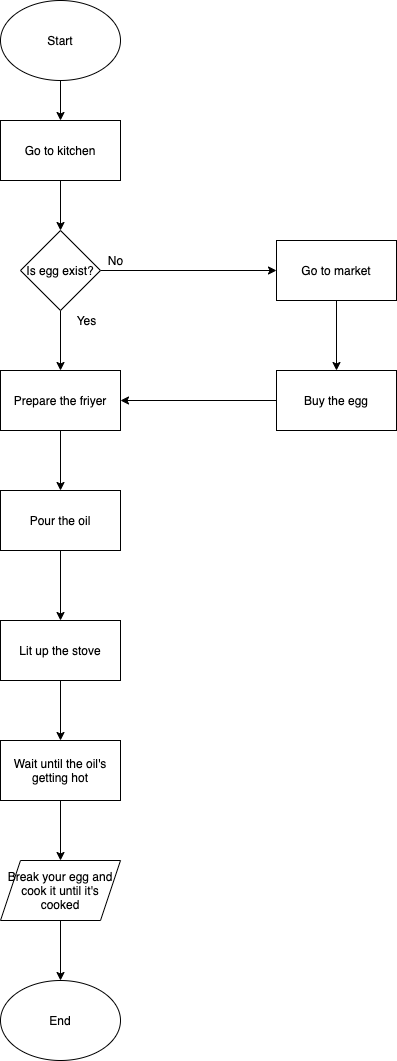

The diagram above was exported from draw.io. Its source (the exported page's mxGraphModel, read from the mxfile embedded in the PNG):
<mxGraphModel dx="946" dy="614" grid="1" gridSize="10" guides="1" tooltips="1" connect="1" arrows="1" fold="1" page="1" pageScale="1" pageWidth="827" pageHeight="1169" math="0" shadow="0">
  <root>
    <mxCell id="0" />
    <mxCell id="1" parent="0" />
    <mxCell id="h0ujJBlMb3B0Va16F0Ck-4" style="edgeStyle=orthogonalEdgeStyle;rounded=0;orthogonalLoop=1;jettySize=auto;html=1;entryX=0.5;entryY=0;entryDx=0;entryDy=0;" edge="1" parent="1" source="h0ujJBlMb3B0Va16F0Ck-1" target="h0ujJBlMb3B0Va16F0Ck-2">
      <mxGeometry relative="1" as="geometry" />
    </mxCell>
    <mxCell id="h0ujJBlMb3B0Va16F0Ck-1" value="Start" style="ellipse;whiteSpace=wrap;html=1;" vertex="1" parent="1">
      <mxGeometry x="354" y="20" width="120" height="80" as="geometry" />
    </mxCell>
    <mxCell id="h0ujJBlMb3B0Va16F0Ck-5" style="edgeStyle=orthogonalEdgeStyle;rounded=0;orthogonalLoop=1;jettySize=auto;html=1;entryX=0.5;entryY=0;entryDx=0;entryDy=0;" edge="1" parent="1" source="h0ujJBlMb3B0Va16F0Ck-2" target="h0ujJBlMb3B0Va16F0Ck-3">
      <mxGeometry relative="1" as="geometry" />
    </mxCell>
    <mxCell id="h0ujJBlMb3B0Va16F0Ck-2" value="Go to kitchen" style="rounded=0;whiteSpace=wrap;html=1;" vertex="1" parent="1">
      <mxGeometry x="354" y="140" width="120" height="60" as="geometry" />
    </mxCell>
    <mxCell id="h0ujJBlMb3B0Va16F0Ck-7" style="edgeStyle=orthogonalEdgeStyle;rounded=0;orthogonalLoop=1;jettySize=auto;html=1;entryX=0;entryY=0.5;entryDx=0;entryDy=0;" edge="1" parent="1" source="h0ujJBlMb3B0Va16F0Ck-3" target="h0ujJBlMb3B0Va16F0Ck-6">
      <mxGeometry relative="1" as="geometry" />
    </mxCell>
    <mxCell id="h0ujJBlMb3B0Va16F0Ck-15" style="edgeStyle=orthogonalEdgeStyle;rounded=0;orthogonalLoop=1;jettySize=auto;html=1;entryX=0.5;entryY=0;entryDx=0;entryDy=0;" edge="1" parent="1" source="h0ujJBlMb3B0Va16F0Ck-3" target="h0ujJBlMb3B0Va16F0Ck-10">
      <mxGeometry relative="1" as="geometry" />
    </mxCell>
    <mxCell id="h0ujJBlMb3B0Va16F0Ck-3" value="Is egg exist?" style="rhombus;whiteSpace=wrap;html=1;" vertex="1" parent="1">
      <mxGeometry x="374" y="250" width="80" height="80" as="geometry" />
    </mxCell>
    <mxCell id="h0ujJBlMb3B0Va16F0Ck-9" style="edgeStyle=orthogonalEdgeStyle;rounded=0;orthogonalLoop=1;jettySize=auto;html=1;entryX=0.5;entryY=0;entryDx=0;entryDy=0;" edge="1" parent="1" source="h0ujJBlMb3B0Va16F0Ck-6" target="h0ujJBlMb3B0Va16F0Ck-8">
      <mxGeometry relative="1" as="geometry" />
    </mxCell>
    <mxCell id="h0ujJBlMb3B0Va16F0Ck-6" value="Go to market" style="rounded=0;whiteSpace=wrap;html=1;" vertex="1" parent="1">
      <mxGeometry x="630" y="260" width="120" height="60" as="geometry" />
    </mxCell>
    <mxCell id="h0ujJBlMb3B0Va16F0Ck-11" style="edgeStyle=orthogonalEdgeStyle;rounded=0;orthogonalLoop=1;jettySize=auto;html=1;entryX=1;entryY=0.5;entryDx=0;entryDy=0;" edge="1" parent="1" source="h0ujJBlMb3B0Va16F0Ck-8" target="h0ujJBlMb3B0Va16F0Ck-10">
      <mxGeometry relative="1" as="geometry" />
    </mxCell>
    <mxCell id="h0ujJBlMb3B0Va16F0Ck-8" value="Buy the egg" style="rounded=0;whiteSpace=wrap;html=1;" vertex="1" parent="1">
      <mxGeometry x="630" y="390" width="120" height="60" as="geometry" />
    </mxCell>
    <mxCell id="h0ujJBlMb3B0Va16F0Ck-17" style="edgeStyle=orthogonalEdgeStyle;rounded=0;orthogonalLoop=1;jettySize=auto;html=1;entryX=0.5;entryY=0;entryDx=0;entryDy=0;" edge="1" parent="1" source="h0ujJBlMb3B0Va16F0Ck-10" target="h0ujJBlMb3B0Va16F0Ck-16">
      <mxGeometry relative="1" as="geometry" />
    </mxCell>
    <mxCell id="h0ujJBlMb3B0Va16F0Ck-10" value="Prepare the friyer" style="rounded=0;whiteSpace=wrap;html=1;" vertex="1" parent="1">
      <mxGeometry x="354" y="390" width="120" height="60" as="geometry" />
    </mxCell>
    <mxCell id="h0ujJBlMb3B0Va16F0Ck-12" value="No" style="text;html=1;align=center;verticalAlign=middle;resizable=0;points=[];autosize=1;" vertex="1" parent="1">
      <mxGeometry x="454" y="270" width="30" height="20" as="geometry" />
    </mxCell>
    <mxCell id="h0ujJBlMb3B0Va16F0Ck-14" value="Yes" style="text;html=1;align=center;verticalAlign=middle;resizable=0;points=[];autosize=1;" vertex="1" parent="1">
      <mxGeometry x="420" y="330" width="40" height="20" as="geometry" />
    </mxCell>
    <mxCell id="h0ujJBlMb3B0Va16F0Ck-19" style="edgeStyle=orthogonalEdgeStyle;rounded=0;orthogonalLoop=1;jettySize=auto;html=1;entryX=0.5;entryY=0;entryDx=0;entryDy=0;" edge="1" parent="1" source="h0ujJBlMb3B0Va16F0Ck-16" target="h0ujJBlMb3B0Va16F0Ck-18">
      <mxGeometry relative="1" as="geometry" />
    </mxCell>
    <mxCell id="h0ujJBlMb3B0Va16F0Ck-16" value="Pour the oil" style="rounded=0;whiteSpace=wrap;html=1;" vertex="1" parent="1">
      <mxGeometry x="354" y="510" width="120" height="60" as="geometry" />
    </mxCell>
    <mxCell id="h0ujJBlMb3B0Va16F0Ck-21" style="edgeStyle=orthogonalEdgeStyle;rounded=0;orthogonalLoop=1;jettySize=auto;html=1;entryX=0.5;entryY=0;entryDx=0;entryDy=0;" edge="1" parent="1" source="h0ujJBlMb3B0Va16F0Ck-18" target="h0ujJBlMb3B0Va16F0Ck-20">
      <mxGeometry relative="1" as="geometry" />
    </mxCell>
    <mxCell id="h0ujJBlMb3B0Va16F0Ck-18" value="Lit up the stove" style="rounded=0;whiteSpace=wrap;html=1;" vertex="1" parent="1">
      <mxGeometry x="354" y="640" width="120" height="60" as="geometry" />
    </mxCell>
    <mxCell id="h0ujJBlMb3B0Va16F0Ck-26" style="edgeStyle=orthogonalEdgeStyle;rounded=0;orthogonalLoop=1;jettySize=auto;html=1;entryX=0.5;entryY=0;entryDx=0;entryDy=0;" edge="1" parent="1" source="h0ujJBlMb3B0Va16F0Ck-20" target="h0ujJBlMb3B0Va16F0Ck-24">
      <mxGeometry relative="1" as="geometry" />
    </mxCell>
    <mxCell id="h0ujJBlMb3B0Va16F0Ck-20" value="Wait until the oil's getting hot" style="rounded=0;whiteSpace=wrap;html=1;" vertex="1" parent="1">
      <mxGeometry x="354" y="760" width="120" height="60" as="geometry" />
    </mxCell>
    <mxCell id="h0ujJBlMb3B0Va16F0Ck-28" style="edgeStyle=orthogonalEdgeStyle;rounded=0;orthogonalLoop=1;jettySize=auto;html=1;entryX=0.5;entryY=0;entryDx=0;entryDy=0;" edge="1" parent="1" source="h0ujJBlMb3B0Va16F0Ck-24" target="h0ujJBlMb3B0Va16F0Ck-27">
      <mxGeometry relative="1" as="geometry" />
    </mxCell>
    <mxCell id="h0ujJBlMb3B0Va16F0Ck-24" value="Break your egg and cook it until it's cooked" style="shape=parallelogram;perimeter=parallelogramPerimeter;whiteSpace=wrap;html=1;fixedSize=1;" vertex="1" parent="1">
      <mxGeometry x="354" y="880" width="120" height="60" as="geometry" />
    </mxCell>
    <mxCell id="h0ujJBlMb3B0Va16F0Ck-27" value="End" style="ellipse;whiteSpace=wrap;html=1;" vertex="1" parent="1">
      <mxGeometry x="354" y="1000" width="120" height="80" as="geometry" />
    </mxCell>
  </root>
</mxGraphModel>